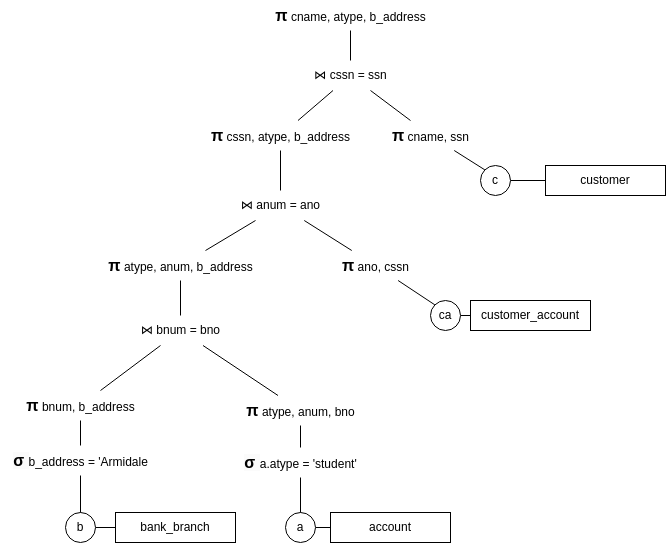

The diagram above was exported from draw.io. Its source (the exported page's mxGraphModel, read from the mxfile embedded in the PNG):
<mxGraphModel dx="2607" dy="1244" grid="1" gridSize="10" guides="1" tooltips="1" connect="1" arrows="1" fold="1" page="1" pageScale="1" pageWidth="850" pageHeight="1100" math="0" shadow="0">
  <root>
    <mxCell id="0" />
    <mxCell id="1" parent="0" />
    <mxCell id="k5r5Szubsgi7INkNhev_-1" style="rounded=0;orthogonalLoop=1;jettySize=auto;html=1;exitX=1;exitY=0.5;exitDx=0;exitDy=0;entryX=0;entryY=0.5;entryDx=0;entryDy=0;fontSize=12;startSize=8;endSize=8;endArrow=none;endFill=0;" edge="1" parent="1" source="k5r5Szubsgi7INkNhev_-2" target="k5r5Szubsgi7INkNhev_-3">
      <mxGeometry relative="1" as="geometry" />
    </mxCell>
    <mxCell id="k5r5Szubsgi7INkNhev_-2" value="b" style="ellipse;whiteSpace=wrap;html=1;aspect=fixed;" vertex="1" parent="1">
      <mxGeometry x="158" y="672" width="30" height="30" as="geometry" />
    </mxCell>
    <mxCell id="k5r5Szubsgi7INkNhev_-3" value="bank_branch" style="whiteSpace=wrap;html=1;" vertex="1" parent="1">
      <mxGeometry x="208" y="672" width="120" height="30" as="geometry" />
    </mxCell>
    <mxCell id="k5r5Szubsgi7INkNhev_-4" style="rounded=0;orthogonalLoop=1;jettySize=auto;html=1;exitX=0.5;exitY=0;exitDx=0;exitDy=0;endArrow=none;endFill=0;" edge="1" parent="1" source="k5r5Szubsgi7INkNhev_-2" target="k5r5Szubsgi7INkNhev_-5">
      <mxGeometry relative="1" as="geometry">
        <mxPoint x="173" y="650" as="targetPoint" />
      </mxGeometry>
    </mxCell>
    <mxCell id="k5r5Szubsgi7INkNhev_-5" value="&lt;strong style=&quot;text-wrap: wrap; background-color: rgb(251, 251, 251); font-family: &amp;quot;PT Sans&amp;quot;, sans-serif; font-size: 16px;&quot;&gt;σ&amp;nbsp;&lt;/strong&gt;b_address = 'Armidale" style="text;html=1;align=center;verticalAlign=middle;resizable=0;points=[];autosize=1;strokeColor=none;fillColor=none;fontSize=12;fontFamily=Helvetica;fontColor=default;labelBackgroundColor=default;" vertex="1" parent="1">
      <mxGeometry x="93" y="605" width="160" height="30" as="geometry" />
    </mxCell>
    <mxCell id="k5r5Szubsgi7INkNhev_-6" value="&lt;strong style=&quot;font-family: &amp;quot;PT Sans&amp;quot;, sans-serif; font-size: 16px; text-align: left; text-wrap: wrap;&quot;&gt;π&lt;/strong&gt;&amp;nbsp;bnum, b_address" style="text;html=1;align=center;verticalAlign=middle;resizable=0;points=[];autosize=1;strokeColor=none;fillColor=none;" vertex="1" parent="1">
      <mxGeometry x="108" y="550" width="130" height="30" as="geometry" />
    </mxCell>
    <mxCell id="k5r5Szubsgi7INkNhev_-7" style="rounded=0;orthogonalLoop=1;jettySize=auto;html=1;endArrow=none;endFill=0;" edge="1" parent="1" source="k5r5Szubsgi7INkNhev_-5" target="k5r5Szubsgi7INkNhev_-6">
      <mxGeometry relative="1" as="geometry">
        <mxPoint x="183" y="645" as="targetPoint" />
        <mxPoint x="183" y="682" as="sourcePoint" />
      </mxGeometry>
    </mxCell>
    <mxCell id="k5r5Szubsgi7INkNhev_-8" value="" style="rounded=0;orthogonalLoop=1;jettySize=auto;html=1;endArrow=none;endFill=0;" edge="1" parent="1" source="k5r5Szubsgi7INkNhev_-9" target="k5r5Szubsgi7INkNhev_-10">
      <mxGeometry relative="1" as="geometry" />
    </mxCell>
    <mxCell id="k5r5Szubsgi7INkNhev_-9" value="a" style="ellipse;whiteSpace=wrap;html=1;aspect=fixed;" vertex="1" parent="1">
      <mxGeometry x="378" y="672" width="30" height="30" as="geometry" />
    </mxCell>
    <mxCell id="k5r5Szubsgi7INkNhev_-10" value="account" style="whiteSpace=wrap;html=1;" vertex="1" parent="1">
      <mxGeometry x="423" y="672" width="120" height="30" as="geometry" />
    </mxCell>
    <mxCell id="k5r5Szubsgi7INkNhev_-11" style="rounded=0;orthogonalLoop=1;jettySize=auto;html=1;endArrow=none;endFill=0;" edge="1" parent="1" source="k5r5Szubsgi7INkNhev_-13" target="k5r5Szubsgi7INkNhev_-14">
      <mxGeometry relative="1" as="geometry">
        <mxPoint x="393" y="580" as="targetPoint" />
      </mxGeometry>
    </mxCell>
    <mxCell id="k5r5Szubsgi7INkNhev_-12" value="" style="rounded=0;orthogonalLoop=1;jettySize=auto;html=1;exitX=0.5;exitY=0;exitDx=0;exitDy=0;endArrow=none;endFill=0;" edge="1" parent="1" source="k5r5Szubsgi7INkNhev_-9" target="k5r5Szubsgi7INkNhev_-13">
      <mxGeometry relative="1" as="geometry">
        <mxPoint x="293" y="613.5" as="targetPoint" />
        <mxPoint x="382" y="665" as="sourcePoint" />
      </mxGeometry>
    </mxCell>
    <mxCell id="k5r5Szubsgi7INkNhev_-13" value="&lt;strong style=&quot;text-wrap: wrap; background-color: rgb(251, 251, 251); font-family: &amp;quot;PT Sans&amp;quot;, sans-serif; font-size: 16px;&quot;&gt;σ&amp;nbsp;&lt;/strong&gt;a.atype = 'student'" style="text;html=1;align=center;verticalAlign=middle;resizable=0;points=[];autosize=1;strokeColor=none;fillColor=none;fontSize=12;fontFamily=Helvetica;fontColor=default;labelBackgroundColor=default;" vertex="1" parent="1">
      <mxGeometry x="323" y="607" width="140" height="30" as="geometry" />
    </mxCell>
    <mxCell id="k5r5Szubsgi7INkNhev_-14" value="&lt;strong style=&quot;font-family: &amp;quot;PT Sans&amp;quot;, sans-serif; font-size: 16px; text-align: left; text-wrap: wrap;&quot;&gt;π&lt;/strong&gt;&amp;nbsp;atype, anum, bno" style="text;html=1;align=center;verticalAlign=middle;resizable=0;points=[];autosize=1;strokeColor=none;fillColor=none;" vertex="1" parent="1">
      <mxGeometry x="328" y="555" width="130" height="30" as="geometry" />
    </mxCell>
    <mxCell id="k5r5Szubsgi7INkNhev_-15" value="⋈ bnum = bno" style="text;html=1;align=center;verticalAlign=middle;resizable=0;points=[];autosize=1;strokeColor=none;fillColor=none;" vertex="1" parent="1">
      <mxGeometry x="223" y="475" width="100" height="30" as="geometry" />
    </mxCell>
    <mxCell id="k5r5Szubsgi7INkNhev_-16" value="" style="rounded=0;orthogonalLoop=1;jettySize=auto;html=1;endArrow=none;endFill=0;" edge="1" parent="1" source="k5r5Szubsgi7INkNhev_-14" target="k5r5Szubsgi7INkNhev_-15">
      <mxGeometry relative="1" as="geometry">
        <mxPoint x="424" y="647" as="targetPoint" />
        <mxPoint x="457" y="671" as="sourcePoint" />
      </mxGeometry>
    </mxCell>
    <mxCell id="k5r5Szubsgi7INkNhev_-17" value="" style="rounded=0;orthogonalLoop=1;jettySize=auto;html=1;endArrow=none;endFill=0;" edge="1" parent="1" source="k5r5Szubsgi7INkNhev_-6" target="k5r5Szubsgi7INkNhev_-15">
      <mxGeometry relative="1" as="geometry">
        <mxPoint x="306" y="515" as="targetPoint" />
        <mxPoint x="381" y="565" as="sourcePoint" />
      </mxGeometry>
    </mxCell>
    <mxCell id="k5r5Szubsgi7INkNhev_-18" value="" style="rounded=0;orthogonalLoop=1;jettySize=auto;html=1;endArrow=none;endFill=0;" edge="1" parent="1" source="k5r5Szubsgi7INkNhev_-15" target="k5r5Szubsgi7INkNhev_-19">
      <mxGeometry relative="1" as="geometry">
        <mxPoint x="273" y="430" as="targetPoint" />
        <mxPoint x="328" y="440" as="sourcePoint" />
      </mxGeometry>
    </mxCell>
    <mxCell id="k5r5Szubsgi7INkNhev_-19" value="&lt;strong style=&quot;font-family: &amp;quot;PT Sans&amp;quot;, sans-serif; font-size: 16px; text-align: left; text-wrap: wrap;&quot;&gt;π&lt;/strong&gt;&amp;nbsp;atype, anum, b_address" style="text;html=1;align=center;verticalAlign=middle;resizable=0;points=[];autosize=1;strokeColor=none;fillColor=none;" vertex="1" parent="1">
      <mxGeometry x="188" y="410" width="170" height="30" as="geometry" />
    </mxCell>
    <mxCell id="k5r5Szubsgi7INkNhev_-20" value="" style="rounded=0;orthogonalLoop=1;jettySize=auto;html=1;endArrow=none;endFill=0;" edge="1" parent="1" source="k5r5Szubsgi7INkNhev_-22" target="k5r5Szubsgi7INkNhev_-23">
      <mxGeometry relative="1" as="geometry" />
    </mxCell>
    <mxCell id="k5r5Szubsgi7INkNhev_-21" style="edgeStyle=none;rounded=0;orthogonalLoop=1;jettySize=auto;html=1;exitX=0;exitY=0;exitDx=0;exitDy=0;strokeColor=default;align=center;verticalAlign=middle;fontFamily=Helvetica;fontSize=12;fontColor=default;labelBackgroundColor=default;startSize=8;endArrow=none;endFill=0;endSize=8;" edge="1" parent="1" source="k5r5Szubsgi7INkNhev_-22" target="k5r5Szubsgi7INkNhev_-24">
      <mxGeometry relative="1" as="geometry" />
    </mxCell>
    <mxCell id="k5r5Szubsgi7INkNhev_-22" value="ca" style="ellipse;whiteSpace=wrap;html=1;aspect=fixed;" vertex="1" parent="1">
      <mxGeometry x="523" y="460" width="30" height="30" as="geometry" />
    </mxCell>
    <mxCell id="k5r5Szubsgi7INkNhev_-23" value="customer_account" style="whiteSpace=wrap;html=1;" vertex="1" parent="1">
      <mxGeometry x="563" y="460" width="120" height="30" as="geometry" />
    </mxCell>
    <mxCell id="k5r5Szubsgi7INkNhev_-24" value="&lt;strong style=&quot;font-family: &amp;quot;PT Sans&amp;quot;, sans-serif; font-size: 16px; text-align: left; text-wrap: wrap;&quot;&gt;π&lt;/strong&gt;&amp;nbsp;ano, cssn" style="text;html=1;align=center;verticalAlign=middle;resizable=0;points=[];autosize=1;strokeColor=none;fillColor=none;" vertex="1" parent="1">
      <mxGeometry x="423" y="410" width="90" height="30" as="geometry" />
    </mxCell>
    <mxCell id="k5r5Szubsgi7INkNhev_-25" value="⋈ anum = ano" style="text;html=1;align=center;verticalAlign=middle;resizable=0;points=[];autosize=1;strokeColor=none;fillColor=none;" vertex="1" parent="1">
      <mxGeometry x="323" y="350" width="100" height="30" as="geometry" />
    </mxCell>
    <mxCell id="k5r5Szubsgi7INkNhev_-26" style="edgeStyle=none;rounded=0;orthogonalLoop=1;jettySize=auto;html=1;strokeColor=default;align=center;verticalAlign=middle;fontFamily=Helvetica;fontSize=12;fontColor=default;labelBackgroundColor=default;startSize=8;endArrow=none;endFill=0;endSize=8;" edge="1" parent="1" source="k5r5Szubsgi7INkNhev_-24" target="k5r5Szubsgi7INkNhev_-25">
      <mxGeometry relative="1" as="geometry">
        <mxPoint x="547" y="479" as="sourcePoint" />
        <mxPoint x="495" y="450" as="targetPoint" />
      </mxGeometry>
    </mxCell>
    <mxCell id="k5r5Szubsgi7INkNhev_-27" style="edgeStyle=none;rounded=0;orthogonalLoop=1;jettySize=auto;html=1;strokeColor=default;align=center;verticalAlign=middle;fontFamily=Helvetica;fontSize=12;fontColor=default;labelBackgroundColor=default;startSize=8;endArrow=none;endFill=0;endSize=8;" edge="1" parent="1" source="k5r5Szubsgi7INkNhev_-19" target="k5r5Szubsgi7INkNhev_-25">
      <mxGeometry relative="1" as="geometry">
        <mxPoint x="557" y="489" as="sourcePoint" />
        <mxPoint x="505" y="460" as="targetPoint" />
      </mxGeometry>
    </mxCell>
    <mxCell id="k5r5Szubsgi7INkNhev_-28" value="&lt;strong style=&quot;font-family: &amp;quot;PT Sans&amp;quot;, sans-serif; font-size: 16px; text-align: left; text-wrap: wrap;&quot;&gt;π&lt;/strong&gt;&amp;nbsp;cssn, atype, b_address" style="text;html=1;align=center;verticalAlign=middle;resizable=0;points=[];autosize=1;strokeColor=none;fillColor=none;" vertex="1" parent="1">
      <mxGeometry x="293" y="280" width="160" height="30" as="geometry" />
    </mxCell>
    <mxCell id="k5r5Szubsgi7INkNhev_-29" style="edgeStyle=none;rounded=0;orthogonalLoop=1;jettySize=auto;html=1;strokeColor=default;align=center;verticalAlign=middle;fontFamily=Helvetica;fontSize=12;fontColor=default;labelBackgroundColor=default;startSize=8;endArrow=none;endFill=0;endSize=8;" edge="1" parent="1" source="k5r5Szubsgi7INkNhev_-25" target="k5r5Szubsgi7INkNhev_-28">
      <mxGeometry relative="1" as="geometry">
        <mxPoint x="308" y="420" as="sourcePoint" />
        <mxPoint x="358" y="390" as="targetPoint" />
      </mxGeometry>
    </mxCell>
    <mxCell id="k5r5Szubsgi7INkNhev_-30" value="" style="rounded=0;orthogonalLoop=1;jettySize=auto;html=1;endArrow=none;endFill=0;" edge="1" parent="1" source="k5r5Szubsgi7INkNhev_-32" target="k5r5Szubsgi7INkNhev_-33">
      <mxGeometry relative="1" as="geometry" />
    </mxCell>
    <mxCell id="k5r5Szubsgi7INkNhev_-31" style="edgeStyle=none;rounded=0;orthogonalLoop=1;jettySize=auto;html=1;exitX=0;exitY=0;exitDx=0;exitDy=0;strokeColor=default;align=center;verticalAlign=middle;fontFamily=Helvetica;fontSize=12;fontColor=default;labelBackgroundColor=default;startSize=8;endArrow=none;endFill=0;endSize=8;" edge="1" parent="1" source="k5r5Szubsgi7INkNhev_-32" target="k5r5Szubsgi7INkNhev_-34">
      <mxGeometry relative="1" as="geometry" />
    </mxCell>
    <mxCell id="k5r5Szubsgi7INkNhev_-32" value="c" style="ellipse;whiteSpace=wrap;html=1;aspect=fixed;" vertex="1" parent="1">
      <mxGeometry x="573" y="325" width="30" height="30" as="geometry" />
    </mxCell>
    <mxCell id="k5r5Szubsgi7INkNhev_-33" value="customer" style="whiteSpace=wrap;html=1;" vertex="1" parent="1">
      <mxGeometry x="638" y="325" width="120" height="30" as="geometry" />
    </mxCell>
    <mxCell id="k5r5Szubsgi7INkNhev_-34" value="&lt;strong style=&quot;font-family: &amp;quot;PT Sans&amp;quot;, sans-serif; font-size: 16px; text-align: left; text-wrap: wrap;&quot;&gt;π&lt;/strong&gt;&amp;nbsp;cname, ssn" style="text;html=1;align=center;verticalAlign=middle;resizable=0;points=[];autosize=1;strokeColor=none;fillColor=none;" vertex="1" parent="1">
      <mxGeometry x="473" y="280" width="100" height="30" as="geometry" />
    </mxCell>
    <mxCell id="k5r5Szubsgi7INkNhev_-35" value="⋈ cssn = ssn" style="text;html=1;align=center;verticalAlign=middle;resizable=0;points=[];autosize=1;strokeColor=none;fillColor=none;" vertex="1" parent="1">
      <mxGeometry x="393" y="220" width="100" height="30" as="geometry" />
    </mxCell>
    <mxCell id="k5r5Szubsgi7INkNhev_-36" style="edgeStyle=none;rounded=0;orthogonalLoop=1;jettySize=auto;html=1;strokeColor=default;align=center;verticalAlign=middle;fontFamily=Helvetica;fontSize=12;fontColor=default;labelBackgroundColor=default;startSize=8;endArrow=none;endFill=0;endSize=8;" edge="1" parent="1" source="k5r5Szubsgi7INkNhev_-28" target="k5r5Szubsgi7INkNhev_-35">
      <mxGeometry relative="1" as="geometry">
        <mxPoint x="383" y="360" as="sourcePoint" />
        <mxPoint x="383" y="320" as="targetPoint" />
      </mxGeometry>
    </mxCell>
    <mxCell id="k5r5Szubsgi7INkNhev_-37" style="edgeStyle=none;rounded=0;orthogonalLoop=1;jettySize=auto;html=1;strokeColor=default;align=center;verticalAlign=middle;fontFamily=Helvetica;fontSize=12;fontColor=default;labelBackgroundColor=default;startSize=8;endArrow=none;endFill=0;endSize=8;" edge="1" parent="1" source="k5r5Szubsgi7INkNhev_-34" target="k5r5Szubsgi7INkNhev_-35">
      <mxGeometry relative="1" as="geometry">
        <mxPoint x="404" y="290" as="sourcePoint" />
        <mxPoint x="447" y="260" as="targetPoint" />
      </mxGeometry>
    </mxCell>
    <mxCell id="k5r5Szubsgi7INkNhev_-38" value="&lt;strong style=&quot;font-family: &amp;quot;PT Sans&amp;quot;, sans-serif; font-size: 16px; text-align: left; text-wrap: wrap;&quot;&gt;π&lt;/strong&gt;&amp;nbsp;cname, atype, b_address" style="text;html=1;align=center;verticalAlign=middle;resizable=0;points=[];autosize=1;strokeColor=none;fillColor=none;" vertex="1" parent="1">
      <mxGeometry x="358" y="160" width="170" height="30" as="geometry" />
    </mxCell>
    <mxCell id="k5r5Szubsgi7INkNhev_-39" style="edgeStyle=none;rounded=0;orthogonalLoop=1;jettySize=auto;html=1;strokeColor=default;align=center;verticalAlign=middle;fontFamily=Helvetica;fontSize=12;fontColor=default;labelBackgroundColor=default;startSize=8;endArrow=none;endFill=0;endSize=8;" edge="1" parent="1" source="k5r5Szubsgi7INkNhev_-35" target="k5r5Szubsgi7INkNhev_-38">
      <mxGeometry relative="1" as="geometry">
        <mxPoint x="513" y="290" as="sourcePoint" />
        <mxPoint x="473" y="260" as="targetPoint" />
      </mxGeometry>
    </mxCell>
  </root>
</mxGraphModel>